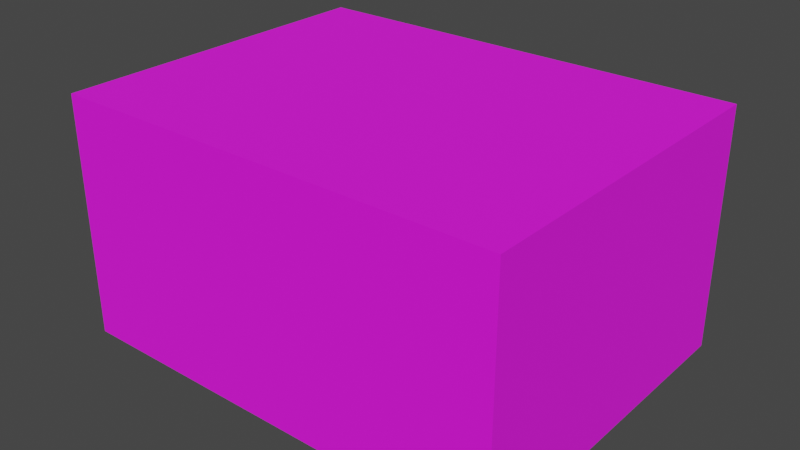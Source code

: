 # Source: box_5_LMRR.blend  (saved by Blender 2.93.20; exported with 4.5.12 LTS)
import bpy
from mathutils import Matrix  # noqa: F401  (used for matrix-valued properties, if any)

bpy.ops.wm.read_factory_settings(use_empty=True)
scene = bpy.context.scene
scene.name = 'Scene'

# ---- collections
col_collection = bpy.data.collections.new('Collection'); scene.collection.children.link(col_collection)

# ---- images (referenced by path relative to the original .blend; pixels are not part of the script)
import os
ASSET_DIR = os.environ.get("B2B_ASSET_DIR", "")  # directory of the original .blend (textures are referenced by path, not embedded)
HERE = os.path.dirname(os.path.abspath(__file__))  # packed textures are extracted next to this script under _unpacked/

def load_image(name, relpath, width, height, colorspace="sRGB"):
    """Load a texture the original file referenced (path relative to the .blend, or extracted next to this script)."""
    p = next((c for c in (os.path.join(HERE, relpath), os.path.join(ASSET_DIR, relpath)) if relpath and os.path.exists(c)), "")
    if p:
        img = bpy.data.images.load(p, check_existing=True)
        img.name = name
    else:  # same state as the original file: an image datablock whose file is absent (Cycles renders it pink)
        img = bpy.data.images.new(name, width, height)
        img.source = "FILE"
        img.filepath = "//" + (relpath or name)
    img.colorspace_settings.name = colorspace
    return img
img_screenshot_from_2021_07_14_20_40_23_png = load_image('Screenshot from 2021-07-14 20-40-23.png', 'Screenshot from 2021-07-14 20-40-23.png', 1024, 1024, 'sRGB')

# ---- materials (node trees are filled in below, after node groups)
mat_material = bpy.data.materials.new('Material')
mat_material.alpha_threshold = 0.0
mat_material.use_transparent_shadow = False
mat_material.line_color = (0.0, 0.0, 0.0, 1.0)

# ---- material node trees
mat_material.use_nodes = True; mat_material.node_tree.nodes.clear()
_N = mat_material.node_tree.nodes; _L = mat_material.node_tree.links
n0 = _N.new('ShaderNodeOutputMaterial'); n0.name = 'Material Output'; n0.location = (300, 300)
n1 = _N.new('ShaderNodeBsdfPrincipled'); n1.name = 'Principled BSDF'; n1.location = (10, 300)
n1.distribution = 'GGX'
n1.subsurface_method = 'BURLEY'
n1.inputs[2].default_value = 0.9227
n1.inputs[3].default_value = 1.45
n1.inputs[27].default_value = (0.0, 0.0, 0.0, 1.0)
n1.inputs[28].default_value = 1.0
n2 = _N.new('ShaderNodeTexImage'); n2.name = 'Image Texture'; n2.location = (-281, 209)
n2.image = img_screenshot_from_2021_07_14_20_40_23_png
_L.new(n1.outputs[0], n0.inputs[0])
_L.new(n2.outputs[0], n1.inputs[0])
n0.is_active_output = True

# ---- world
world_world = bpy.data.worlds.new('World'); scene.world = world_world
world_world.use_nodes = True; world_world.node_tree.nodes.clear()
_N = world_world.node_tree.nodes; _L = world_world.node_tree.links
n0 = _N.new('ShaderNodeOutputWorld'); n0.name = 'World Output'; n0.location = (300, 300)
n1 = _N.new('ShaderNodeBackground'); n1.name = 'Background'; n1.location = (10, 300)
n1.inputs[0].default_value = (0.05088, 0.05088, 0.05088, 1.0)
_L.new(n1.outputs[0], n0.inputs[0])
n0.is_active_output = True
world_world.color = (0.05088, 0.05088, 0.05088)
world_world.use_sun_shadow = False
world_world.sun_shadow_jitter_overblur = 0.0

# ---- meshes
me_cube = bpy.data.meshes.new('Cube')
me_cube.from_pydata([(0.1775, 0.135, 0.1898), (0.1775, 0.135, -0.000176), (0.1775, -0.135, 0.1898), (0.1775, -0.135, -0.000176), (-0.1775, 0.135, 0.1898), (-0.1775, 0.135, -0.000176), (-0.1775, -0.135, 0.1898), (-0.1775, -0.135, -0.000176)], [], [(0, 4, 6, 2), (3, 2, 6, 7), (7, 6, 4, 5), (5, 1, 3, 7), (1, 0, 2, 3), (5, 4, 0, 1)])
_uv = me_cube.uv_layers.new(name='UVMap')
_uv.uv.foreach_set('vector', [0.4956, 0.9625, 0.2628, 0.9625, 0.2628, 0.6848, 0.4956, 0.6848, 0.4872, 0.3515, 0.4872, 0.6641, 0.254, 0.6641, 0.254, 0.3515, 0.2465, 0.3571, 0.2465, 0.6697, 0.01891, 0.6697, 0.01891, 0.3571, 0.2572, 0.02145, 0.4947, 0.02144, 0.4947, 0.3383, 0.2572, 0.3383, 0.7351, 0.3497, 0.7351, 0.6726, 0.5047, 0.6726, 0.5047, 0.3497, 0.976, 0.352, 0.976, 0.6631, 0.7367, 0.6631, 0.7367, 0.352])
me_cube.materials.append(mat_material)
me_cube.use_remesh_preserve_volume = False
me_cube.use_remesh_preserve_attributes = False
me_cube.use_mirror_vertex_groups = False
me_cube.update()

# ---- objects
ob_cube = bpy.data.objects.new('Cube', me_cube)

# ---- transforms, parenting, visibility, modifiers, constraints
ob_cube.location = (0.0, 0.0, 0.0)
ob_cube.lock_rotations_4d = False
ob_cube.empty_display_type = 'ARROWS'
ob_cube.lineart.crease_threshold = 0.0

# ---- collection membership
col_collection.objects.link(ob_cube)

# ---- scene / render settings (as saved in the file)
scene.frame_start = 1; scene.frame_end = 250; scene.frame_set(42)
scene.render.engine = 'BLENDER_EEVEE_NEXT'
scene.cycles.use_denoising = False
scene.cycles.samples = 128
scene.cycles.sampling_pattern = 'TABULATED_SOBOL'
scene.cycles.use_adaptive_sampling = False
scene.cycles.use_light_tree = False
scene.view_settings.view_transform = 'Filmic'
bpy.context.view_layer.update()

# ---- added for rendering (the .blend has no active camera and no usable light): camera, sun
cam_auto = bpy.data.cameras.new('AutoCamera')
cam_auto.lens = 50.0
cam_auto.sensor_width = 36.0
cam_auto.clip_end = 1000.0
ob_auto_camera = bpy.data.objects.new('AutoCamera', cam_auto)
scene.collection.objects.link(ob_auto_camera)
ob_auto_camera.location = (0.448543, -0.538252, 0.453659)
ob_auto_camera.rotation_euler = (1.09748, -7.21219e-08, 0.694738)
scene.camera = ob_auto_camera
light_auto_sun = bpy.data.lights.new('AutoSun', 'SUN')
light_auto_sun.energy = 3.0
light_auto_sun.angle = 0.0523599
ob_auto_sun = bpy.data.objects.new('AutoSun', light_auto_sun)
scene.collection.objects.link(ob_auto_sun)
ob_auto_sun.rotation_euler = (0.872665, 0.174533, 0.523599)
bpy.context.view_layer.update()
